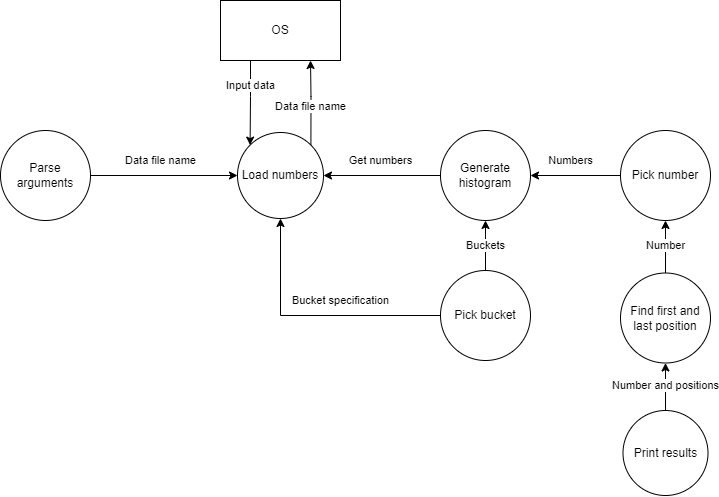

The diagram above was exported from draw.io. Its source (the exported page's mxGraphModel, read from the mxfile embedded in the PNG):
<mxGraphModel dx="3400" dy="2005" grid="1" gridSize="10" guides="1" tooltips="1" connect="1" arrows="1" fold="1" page="1" pageScale="1" pageWidth="827" pageHeight="1169" math="0" shadow="0">
  <root>
    <mxCell id="0" />
    <mxCell id="1" parent="0" />
    <mxCell id="hRKba1ntPZdPrRrrOWZi-9" value="Input data" style="edgeStyle=orthogonalEdgeStyle;rounded=0;orthogonalLoop=1;jettySize=auto;html=1;exitX=0.25;exitY=1;exitDx=0;exitDy=0;entryX=0;entryY=0;entryDx=0;entryDy=0;" parent="1" source="hRKba1ntPZdPrRrrOWZi-1" target="hRKba1ntPZdPrRrrOWZi-3" edge="1">
      <mxGeometry x="-0.2941" relative="1" as="geometry">
        <mxPoint y="-5" as="offset" />
      </mxGeometry>
    </mxCell>
    <mxCell id="hRKba1ntPZdPrRrrOWZi-1" value="OS" style="rounded=0;whiteSpace=wrap;html=1;" parent="1" vertex="1">
      <mxGeometry x="279" y="320" width="120" height="60" as="geometry" />
    </mxCell>
    <mxCell id="hRKba1ntPZdPrRrrOWZi-8" value="Data file name" style="edgeStyle=orthogonalEdgeStyle;rounded=0;orthogonalLoop=1;jettySize=auto;html=1;exitX=1;exitY=0.5;exitDx=0;exitDy=0;entryX=0;entryY=0.5;entryDx=0;entryDy=0;" parent="1" source="hRKba1ntPZdPrRrrOWZi-2" target="hRKba1ntPZdPrRrrOWZi-3" edge="1">
      <mxGeometry x="-0.0476" y="15" relative="1" as="geometry">
        <mxPoint as="offset" />
      </mxGeometry>
    </mxCell>
    <mxCell id="hRKba1ntPZdPrRrrOWZi-2" value="Parse arguments" style="ellipse;whiteSpace=wrap;html=1;aspect=fixed;" parent="1" vertex="1">
      <mxGeometry x="59" y="450" width="90" height="90" as="geometry" />
    </mxCell>
    <mxCell id="hRKba1ntPZdPrRrrOWZi-10" value="Data file name" style="edgeStyle=orthogonalEdgeStyle;rounded=0;orthogonalLoop=1;jettySize=auto;html=1;exitX=1;exitY=0;exitDx=0;exitDy=0;entryX=0.75;entryY=1;entryDx=0;entryDy=0;" parent="1" source="hRKba1ntPZdPrRrrOWZi-3" target="hRKba1ntPZdPrRrrOWZi-1" edge="1">
      <mxGeometry x="-0.186" relative="1" as="geometry">
        <mxPoint y="-4" as="offset" />
      </mxGeometry>
    </mxCell>
    <mxCell id="hRKba1ntPZdPrRrrOWZi-3" value="Load numbers" style="ellipse;whiteSpace=wrap;html=1;aspect=fixed;" parent="1" vertex="1">
      <mxGeometry x="296" y="452" width="86" height="86" as="geometry" />
    </mxCell>
    <mxCell id="hRKba1ntPZdPrRrrOWZi-11" value="Get numbers" style="edgeStyle=orthogonalEdgeStyle;rounded=0;orthogonalLoop=1;jettySize=auto;html=1;exitX=0;exitY=0.5;exitDx=0;exitDy=0;entryX=1;entryY=0.5;entryDx=0;entryDy=0;" parent="1" source="hRKba1ntPZdPrRrrOWZi-4" target="hRKba1ntPZdPrRrrOWZi-3" edge="1">
      <mxGeometry x="0.0256" y="-15" relative="1" as="geometry">
        <mxPoint as="offset" />
      </mxGeometry>
    </mxCell>
    <mxCell id="hRKba1ntPZdPrRrrOWZi-4" value="Generate histogram" style="ellipse;whiteSpace=wrap;html=1;aspect=fixed;" parent="1" vertex="1">
      <mxGeometry x="499" y="450" width="90" height="90" as="geometry" />
    </mxCell>
    <mxCell id="hRKba1ntPZdPrRrrOWZi-12" value="Bucket specification" style="edgeStyle=orthogonalEdgeStyle;rounded=0;orthogonalLoop=1;jettySize=auto;html=1;exitX=0;exitY=0.5;exitDx=0;exitDy=0;" parent="1" source="hRKba1ntPZdPrRrrOWZi-5" target="hRKba1ntPZdPrRrrOWZi-3" edge="1">
      <mxGeometry x="-0.2218" y="-15" relative="1" as="geometry">
        <mxPoint x="339" y="540" as="targetPoint" />
        <mxPoint as="offset" />
      </mxGeometry>
    </mxCell>
    <mxCell id="hRKba1ntPZdPrRrrOWZi-14" value="Buckets" style="edgeStyle=orthogonalEdgeStyle;rounded=0;orthogonalLoop=1;jettySize=auto;html=1;exitX=0.5;exitY=0;exitDx=0;exitDy=0;entryX=0.5;entryY=1;entryDx=0;entryDy=0;" parent="1" source="hRKba1ntPZdPrRrrOWZi-5" target="hRKba1ntPZdPrRrrOWZi-4" edge="1">
      <mxGeometry relative="1" as="geometry" />
    </mxCell>
    <mxCell id="hRKba1ntPZdPrRrrOWZi-5" value="Pick bucket" style="ellipse;whiteSpace=wrap;html=1;aspect=fixed;" parent="1" vertex="1">
      <mxGeometry x="499" y="590" width="90" height="90" as="geometry" />
    </mxCell>
    <mxCell id="hRKba1ntPZdPrRrrOWZi-16" value="Numbers" style="edgeStyle=orthogonalEdgeStyle;rounded=0;orthogonalLoop=1;jettySize=auto;html=1;exitX=0;exitY=0.5;exitDx=0;exitDy=0;entryX=1;entryY=0.5;entryDx=0;entryDy=0;" parent="1" source="hRKba1ntPZdPrRrrOWZi-6" target="hRKba1ntPZdPrRrrOWZi-4" edge="1">
      <mxGeometry x="0.1111" y="-15" relative="1" as="geometry">
        <mxPoint as="offset" />
      </mxGeometry>
    </mxCell>
    <mxCell id="hRKba1ntPZdPrRrrOWZi-6" value="Pick number" style="ellipse;whiteSpace=wrap;html=1;aspect=fixed;" parent="1" vertex="1">
      <mxGeometry x="679" y="450" width="90" height="90" as="geometry" />
    </mxCell>
    <mxCell id="hRKba1ntPZdPrRrrOWZi-19" value="Number and positions" style="edgeStyle=orthogonalEdgeStyle;rounded=0;orthogonalLoop=1;jettySize=auto;html=1;exitX=0.5;exitY=0;exitDx=0;exitDy=0;entryX=0.5;entryY=1;entryDx=0;entryDy=0;" parent="1" source="hRKba1ntPZdPrRrrOWZi-7" target="hRKba1ntPZdPrRrrOWZi-17" edge="1">
      <mxGeometry relative="1" as="geometry" />
    </mxCell>
    <mxCell id="hRKba1ntPZdPrRrrOWZi-7" value="Print results" style="ellipse;whiteSpace=wrap;html=1;aspect=fixed;" parent="1" vertex="1">
      <mxGeometry x="681.5" y="730" width="85" height="85" as="geometry" />
    </mxCell>
    <mxCell id="hRKba1ntPZdPrRrrOWZi-18" value="Number" style="edgeStyle=orthogonalEdgeStyle;rounded=0;orthogonalLoop=1;jettySize=auto;html=1;exitX=0.5;exitY=0;exitDx=0;exitDy=0;entryX=0.5;entryY=1;entryDx=0;entryDy=0;" parent="1" source="hRKba1ntPZdPrRrrOWZi-17" target="hRKba1ntPZdPrRrrOWZi-6" edge="1">
      <mxGeometry relative="1" as="geometry" />
    </mxCell>
    <mxCell id="hRKba1ntPZdPrRrrOWZi-17" value="Find first and last position" style="ellipse;whiteSpace=wrap;html=1;aspect=fixed;" parent="1" vertex="1">
      <mxGeometry x="679" y="592.5" width="90" height="90" as="geometry" />
    </mxCell>
  </root>
</mxGraphModel>